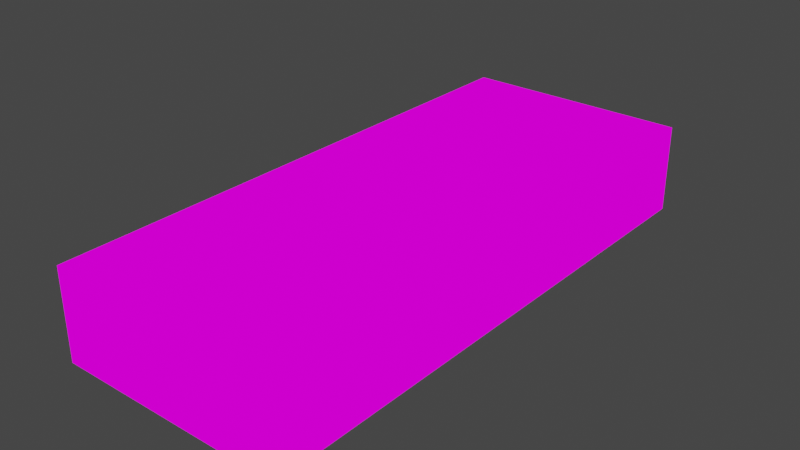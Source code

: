 # Source: RfcBigTable2.blend  (saved by Blender 2.82.7; exported with 4.5.12 LTS)
import bpy
from mathutils import Matrix  # noqa: F401  (used for matrix-valued properties, if any)

bpy.ops.wm.read_factory_settings(use_empty=True)
scene = bpy.context.scene
scene.name = 'Scene'

# ---- collections
col_collection = bpy.data.collections.new('Collection'); scene.collection.children.link(col_collection)

# ---- images (referenced by path relative to the original .blend; pixels are not part of the script)
import os
ASSET_DIR = os.environ.get("B2B_ASSET_DIR", "")  # directory of the original .blend (textures are referenced by path, not embedded)
HERE = os.path.dirname(os.path.abspath(__file__))  # packed textures are extracted next to this script under _unpacked/

def load_image(name, relpath, width, height, colorspace="sRGB"):
    """Load a texture the original file referenced (path relative to the .blend, or extracted next to this script)."""
    p = next((c for c in (os.path.join(HERE, relpath), os.path.join(ASSET_DIR, relpath)) if relpath and os.path.exists(c)), "")
    if p:
        img = bpy.data.images.load(p, check_existing=True)
        img.name = name
    else:  # same state as the original file: an image datablock whose file is absent (Cycles renders it pink)
        img = bpy.data.images.new(name, width, height)
        img.source = "FILE"
        img.filepath = "//" + (relpath or name)
    img.colorspace_settings.name = colorspace
    return img
img_bigtablerfcamp_png = load_image('BigTableRFCamp.png', 'BigTableRFCamp.png', 1024, 1024, 'sRGB')

# ---- materials (node trees are filled in below, after node groups)
mat_bigtablerfcamp = bpy.data.materials.new('BigTableRFCamp')
mat_bigtablerfcamp.alpha_threshold = 0.0
mat_bigtablerfcamp.use_transparent_shadow = False
mat_bigtablerfcamp.line_color = (0.0, 0.0, 0.0, 1.0)

# ---- material node trees
mat_bigtablerfcamp.use_nodes = True; mat_bigtablerfcamp.node_tree.nodes.clear()
_N = mat_bigtablerfcamp.node_tree.nodes; _L = mat_bigtablerfcamp.node_tree.links
n0 = _N.new('ShaderNodeOutputMaterial'); n0.name = 'Material Output'; n0.location = (400, 0)
n1 = _N.new('ShaderNodeLightPath'); n1.name = 'Light Path'; n1.location = (0, 250)
n2 = _N.new('ShaderNodeBsdfTransparent'); n2.name = 'Transparent BSDF'; n2.location = (-200, -100)
n3 = _N.new('ShaderNodeEmission'); n3.name = 'Emission'; n3.location = (-200, -200)
n4 = _N.new('ShaderNodeMixShader'); n4.name = 'Mix Shader'; n4.location = (200, 0)
n5 = _N.new('ShaderNodeMixShader'); n5.name = 'Mix Shader.001'; n5.location = (0, -100)
n6 = _N.new('ShaderNodeTexImage'); n6.name = 'Image Texture'; n6.location = (-500, 100)
n6.image = img_bigtablerfcamp_png
n6.interpolation = 'Closest'
_L.new(n6.outputs[0], n3.inputs[0])
_L.new(n6.outputs[1], n5.inputs[0])
_L.new(n2.outputs[0], n5.inputs[1])
_L.new(n2.outputs[0], n4.inputs[1])
_L.new(n3.outputs[0], n5.inputs[2])
_L.new(n5.outputs[0], n4.inputs[2])
_L.new(n1.outputs[0], n4.inputs[0])
_L.new(n4.outputs[0], n0.inputs[0])
n0.is_active_output = True

# ---- world
world_world = bpy.data.worlds.new('World'); scene.world = world_world
world_world.use_nodes = True; world_world.node_tree.nodes.clear()
_N = world_world.node_tree.nodes; _L = world_world.node_tree.links
n0 = _N.new('ShaderNodeOutputWorld'); n0.name = 'World Output'; n0.location = (300, 300)
n1 = _N.new('ShaderNodeBackground'); n1.name = 'Background'; n1.location = (10, 300)
n1.inputs[0].default_value = (0.05088, 0.05088, 0.05088, 1.0)
_L.new(n1.outputs[0], n0.inputs[0])
n0.is_active_output = True
world_world.color = (0.05088, 0.05088, 0.05088)
world_world.use_sun_shadow = False
world_world.sun_shadow_jitter_overblur = 0.0

# ---- meshes
me_cube = bpy.data.meshes.new('Cube')
me_cube.from_pydata([(0.3375, -1.631, 0.6019), (0.6751, -1.631, 0.6019), (-0.3375, -1.631, 0.6019), (-0.6751, -1.631, 0.6019), (0.6751, -1.631, 0.0764), (-0.6751, -0.8155, 0.6019), (-0.6751, -0.4077, 0.6019), (-0.6751, -1.223, 0.6019), (-0.6751, 0.4077, 0.6019), (-0.6751, 0.8155, 0.6019), (-0.6751, 1.223, 0.6019), (-0.6751, 1.437e-09, 0.6019), (-0.6751, 0.8155, 0.0764), (-0.6751, 1.631, 0.6019), (-0.6751, 1.223, 0.0764), (0.6751, 1.631, 0.6019), (0.3375, 1.631, 0.6019), (-0.6751, -0.8155, 0.0764), (0.6751, 1.223, 0.6019), (-0.3375, 1.631, 0.0764), (0.6751, 1.631, 0.0764), (0.6751, 1.437e-09, 0.6019), (0.6751, 0.4077, 0.6019), (0.6751, 0.8155, 0.6019), (-0.3375, -1.631, 0.0764), (0.3375, -1.631, 0.0764), (-0.6751, -1.631, 0.0764), (0.6751, -0.8155, 0.6019), (0.6751, 1.437e-09, 0.0764), (-0.3375, -0.8155, 0.6019), (-0.3375, -1.223, 0.6019), (0.0, -0.4077, 0.6019), (0.6751, -1.223, 0.6019), (-0.3375, -0.4077, 0.6019), (0.6751, -0.8155, 0.0764), (0.0, 1.437e-09, 0.6019), (0.3375, 1.437e-09, 0.6019), (0.0, -0.8155, 0.6019), (0.0, -1.631, 0.6019), (0.3375, -1.223, 0.6019), (0.0, -1.631, 0.0764), (0.6751, -0.4077, 0.6019), (0.0, 1.631, 0.0764), (0.3375, -0.8155, 0.6019), (0.6751, 0.8155, 0.0764), (0.6751, 0.4077, 0.0764), (0.6751, -1.223, 0.0764), (0.6751, 1.223, 0.0764), (0.3375, -0.4077, 0.6019), (0.6751, -0.4077, 0.0764), (0.3375, 0.8155, 0.6019), (0.3375, 1.631, 0.0764), (0.3375, 1.223, 0.6019), (0.0, 1.223, 0.6019), (0.0, -1.223, 0.6019), (0.0, 1.631, 0.6019), (0.3375, 0.4077, 0.6019), (0.0, 0.4077, 0.6019), (0.0, 0.8155, 0.6019), (-0.6751, -1.223, 0.0764), (-0.3375, 1.437e-09, 0.6019), (-0.3375, 0.8155, 0.6019), (-0.3375, 0.4077, 0.6019), (-0.6751, 0.4077, 0.0764), (-0.3375, 1.631, 0.6019), (-0.3375, 1.223, 0.6019), (-0.6751, -0.4077, 0.0764), (-0.6751, 1.437e-09, 0.0764), (-0.6751, 1.631, 0.0764), (-0.1909, 0.4642, 0.65), (-0.124, 0.2431, 0.65), (-0.3946, 0.5732, 0.65), (-0.6156, 0.5062, 0.65), (-0.7246, 0.3026, 0.65), (-0.4243, 0.2729, 0.6185), (-0.6577, 0.08152, 0.65), (-0.4392, 0.1227, 0.6185), (-0.6911, 0.192, 0.65), (-0.2927, 0.5187, 0.65), (-0.2741, 0.258, 0.6185), (-0.1575, 0.3537, 0.65), (-0.6701, 0.4044, 0.65), (-0.4094, 0.423, 0.6185), (-0.2834, 0.3883, 0.6185), (-0.5051, 0.5397, 0.65), (-0.5558, 0.02703, 0.65), (-0.5744, 0.2877, 0.6185), (-0.5651, 0.1574, 0.6185), (-0.5398, 0.4137, 0.6185), (-0.4369, 0.2774, 0.6555), (-0.4487, 0.159, 0.6267), (-0.4878, 0.2571, 0.6267), (-0.3979, 0.1793, 0.6555), (-0.4588, 0.2118, 0.6074), (-0.386, 0.2408, 0.6274), (-0.5361, 0.2196, 0.6555), (-0.5228, 0.1864, 0.6555), (-0.5213, 0.2142, 0.6331), (-0.5026, 0.1672, 0.6331), (-0.5096, 0.1531, 0.6555), (-0.5074, 0.1925, 0.6239), (-0.3857, 0.4214, 0.6529), (-0.4461, 0.314, 0.6232), (-0.4424, 0.4233, 0.6232), (-0.3894, 0.3121, 0.6529), (-0.6297, 0.1823, 0.6788), (-0.4337, 0.3683, 0.6031), (-0.3526, 0.3656, 0.6239), (-0.4938, 0.3441, 0.6298), (-0.5063, 0.3337, 0.653), (-0.4879, 0.3701, 0.6202), (-0.7024, 0.2332, 0.573), (-0.5439, 0.4595, 0.573), (-0.6232, 0.3464, 0.573), (-0.4712, 0.4086, 0.6788), (-0.5504, 0.2954, 0.6788), (-0.2217, 1.568, 0.6183), (-0.394, 1.264, 0.6183), (-0.1718, 1.326, 0.6183), (-0.1963, 1.217, 0.6183), (-0.345, 1.482, 0.6183), (-0.3695, 1.373, 0.6183), (-0.1228, 1.544, 0.6183), (-0.1473, 1.435, 0.6183), (-0.3205, 1.592, 0.6183), (-0.2951, 1.24, 0.6183), (-0.2462, 1.459, 0.6183), (-0.2707, 1.35, 0.6183), (-0.1596, 1.381, 0.6183), (-0.3572, 1.428, 0.6183), (-0.2584, 1.404, 0.6183), (-0.1657, 1.353, 0.6183), (-0.3634, 1.401, 0.6183), (-0.2645, 1.377, 0.6183), (-0.3511, 1.455, 0.6183), (-0.2523, 1.431, 0.6183), (-0.1535, 1.408, 0.6183)], [], [(25, 4, 1, 0), (40, 25, 0, 38), (24, 40, 38, 2), (26, 24, 2, 3), (59, 26, 3, 7), (17, 59, 7, 5), (66, 17, 5, 6), (67, 66, 6, 11), (63, 67, 11, 8), (12, 63, 8, 9), (14, 12, 9, 10), (68, 14, 10, 13), (19, 68, 13, 64), (42, 19, 64, 55), (51, 42, 55, 16), (20, 51, 16, 15), (46, 34, 27, 32), (4, 46, 32, 1), (47, 20, 15, 18), (44, 47, 18, 23), (45, 44, 23, 22), (28, 45, 22, 21), (49, 28, 21, 41), (34, 49, 41, 27), (33, 60, 11, 6), (29, 33, 6, 5), (30, 29, 5, 7), (2, 30, 7, 3), (31, 35, 60, 33), (37, 31, 33, 29), (54, 37, 29, 30), (38, 54, 30, 2), (48, 36, 35, 31), (43, 48, 31, 37), (39, 43, 37, 54), (0, 39, 54, 38), (41, 21, 36, 48), (27, 41, 48, 43), (32, 27, 43, 39), (1, 32, 39, 0), (56, 36, 21, 22), (50, 56, 22, 23), (52, 50, 23, 18), (16, 52, 18, 15), (57, 35, 36, 56), (58, 57, 56, 50), (53, 58, 50, 52), (55, 53, 52, 16), (62, 60, 35, 57), (61, 62, 57, 58), (65, 61, 58, 53), (64, 65, 53, 55), (8, 11, 60, 62), (9, 8, 62, 61), (10, 9, 61, 65), (13, 10, 65, 64)])
_uv = me_cube.uv_layers.new(name='UVMap')
_uv.uv.foreach_set('vector', [0.3123, 0.0003472, 0.2502, 0.0003472, 0.2502, 0.1108, 0.3123, 0.1108, 0.3127, 0.0003472, 0.3748, 0.0003472, 0.3748, 0.1108, 0.3127, 0.1108, 0.3752, 0.0003472, 0.4373, 0.0003472, 0.4373, 0.1108, 0.3752, 0.1108, 0.2502, 0.0003472, 0.3123, 0.0003472, 0.3123, 0.1108, 0.2502, 0.1108, 0.3123, 0.0003472, 0.2502, 0.0003472, 0.2502, 0.1108, 0.3123, 0.1108, 0.3127, 0.0003472, 0.3748, 0.0003472, 0.3748, 0.1108, 0.3127, 0.1108, 0.3752, 0.0003472, 0.4373, 0.0003472, 0.4373, 0.1108, 0.3752, 0.1108, 0.3127, 0.0003472, 0.3748, 0.0003472, 0.3748, 0.1108, 0.3127, 0.1108, 0.3752, 0.0003472, 0.4373, 0.0003472, 0.4373, 0.1108, 0.3752, 0.1108, 0.3127, 0.0003472, 0.3748, 0.0003472, 0.3748, 0.1108, 0.3127, 0.1108, 0.3752, 0.0003472, 0.4373, 0.0003472, 0.4373, 0.1108, 0.3752, 0.1108, 0.2502, 0.0003472, 0.3123, 0.0003472, 0.3123, 0.1108, 0.2502, 0.1108, 0.3123, 0.0003472, 0.2502, 0.0003472, 0.2502, 0.1108, 0.3123, 0.1108, 0.3127, 0.0003472, 0.3748, 0.0003472, 0.3748, 0.1108, 0.3127, 0.1108, 0.3752, 0.0003472, 0.4373, 0.0003472, 0.4373, 0.1108, 0.3752, 0.1108, 0.2502, 0.0003472, 0.3123, 0.0003472, 0.3123, 0.1108, 0.2502, 0.1108, 0.3752, 0.0003472, 0.4373, 0.0003472, 0.4373, 0.1108, 0.3752, 0.1108, 0.2502, 0.0003472, 0.3123, 0.0003472, 0.3123, 0.1108, 0.2502, 0.1108, 0.3123, 0.0003472, 0.2502, 0.0003472, 0.2502, 0.1108, 0.3123, 0.1108, 0.3127, 0.0003472, 0.3748, 0.0003472, 0.3748, 0.1108, 0.3127, 0.1108, 0.3752, 0.0003472, 0.4373, 0.0003472, 0.4373, 0.1108, 0.3752, 0.1108, 0.3127, 0.0003472, 0.3748, 0.0003472, 0.3748, 0.1108, 0.3127, 0.1108, 0.3752, 0.0003472, 0.4373, 0.0003472, 0.4373, 0.1108, 0.3752, 0.1108, 0.3127, 0.0003472, 0.3748, 0.0003472, 0.3748, 0.1108, 0.3127, 0.1108, 0.4377, 0.4448, 0.4998, 0.4448, 0.4998, 0.5552, 0.4377, 0.5552, 0.3752, 0.4448, 0.4373, 0.4448, 0.4373, 0.5552, 0.3752, 0.5552, 0.3127, 0.4448, 0.3748, 0.4448, 0.3748, 0.5552, 0.3127, 0.5552, 0.2502, 0.4448, 0.3123, 0.4448, 0.3123, 0.5552, 0.2502, 0.5552, 0.4377, 0.3337, 0.4998, 0.3337, 0.4998, 0.4441, 0.4377, 0.4441, 0.3752, 0.3337, 0.4373, 0.3337, 0.4373, 0.4441, 0.3752, 0.4441, 0.3127, 0.3337, 0.3748, 0.3337, 0.3748, 0.4441, 0.3127, 0.4441, 0.2502, 0.3337, 0.3123, 0.3337, 0.3123, 0.4441, 0.2502, 0.4441, 0.4377, 0.2226, 0.4998, 0.2226, 0.4998, 0.333, 0.4377, 0.333, 0.3752, 0.2226, 0.4373, 0.2226, 0.4373, 0.333, 0.3752, 0.333, 0.3127, 0.2226, 0.3748, 0.2226, 0.3748, 0.333, 0.3127, 0.333, 0.2502, 0.2226, 0.3123, 0.2226, 0.3123, 0.333, 0.2502, 0.333, 0.4377, 0.1115, 0.4998, 0.1115, 0.4998, 0.2219, 0.4377, 0.2219, 0.3752, 0.1115, 0.4373, 0.1115, 0.4373, 0.2219, 0.3752, 0.2219, 0.3127, 0.1115, 0.3748, 0.1115, 0.3748, 0.2219, 0.3127, 0.2219, 0.2502, 0.1115, 0.3123, 0.1115, 0.3123, 0.2219, 0.2502, 0.2219, 0.4377, 0.4448, 0.4998, 0.4448, 0.4998, 0.5552, 0.4377, 0.5552, 0.3752, 0.4448, 0.4373, 0.4448, 0.4373, 0.5552, 0.3752, 0.5552, 0.3127, 0.4448, 0.3748, 0.4448, 0.3748, 0.5552, 0.3127, 0.5552, 0.2502, 0.4448, 0.3123, 0.4448, 0.3123, 0.5552, 0.2502, 0.5552, 0.4377, 0.3337, 0.4998, 0.3337, 0.4998, 0.4441, 0.4377, 0.4441, 0.3752, 0.3337, 0.4373, 0.3337, 0.4373, 0.4441, 0.3752, 0.4441, 0.3127, 0.3337, 0.3748, 0.3337, 0.3748, 0.4441, 0.3127, 0.4441, 0.2502, 0.3337, 0.3123, 0.3337, 0.3123, 0.4441, 0.2502, 0.4441, 0.4377, 0.2226, 0.4998, 0.2226, 0.4998, 0.333, 0.4377, 0.333, 0.3752, 0.2226, 0.4373, 0.2226, 0.4373, 0.333, 0.3752, 0.333, 0.3127, 0.2226, 0.3748, 0.2226, 0.3748, 0.333, 0.3127, 0.333, 0.2502, 0.2226, 0.3123, 0.2226, 0.3123, 0.333, 0.2502, 0.333, 0.4377, 0.1115, 0.4998, 0.1115, 0.4998, 0.2219, 0.4377, 0.2219, 0.3752, 0.1115, 0.4373, 0.1115, 0.4373, 0.2219, 0.3752, 0.2219, 0.3127, 0.1115, 0.3748, 0.1115, 0.3748, 0.2219, 0.3127, 0.2219, 0.2502, 0.1115, 0.3123, 0.1115, 0.3123, 0.2219, 0.2502, 0.2219])
me_cube.materials.append(mat_bigtablerfcamp)
me_cube.use_remesh_preserve_volume = False
me_cube.use_remesh_preserve_attributes = False
me_cube.use_mirror_vertex_groups = False
me_cube.update()

# ---- objects
ob_cube = bpy.data.objects.new('Cube', me_cube)

# ---- transforms, parenting, visibility, modifiers, constraints
ob_cube.location = (0.0, 0.0, 0.0)
ob_cube.lock_rotations_4d = False
ob_cube.empty_display_type = 'ARROWS'
ob_cube.lineart.crease_threshold = 0.0

# ---- collection membership
col_collection.objects.link(ob_cube)

# ---- scene / render settings (as saved in the file)
scene.frame_start = 1; scene.frame_end = 250; scene.frame_set(1)
scene.render.engine = 'BLENDER_EEVEE_NEXT'
scene.cycles.use_denoising = False
scene.cycles.samples = 128
scene.cycles.sampling_pattern = 'TABULATED_SOBOL'
scene.cycles.use_adaptive_sampling = False
scene.cycles.use_light_tree = False
scene.view_settings.view_transform = 'Filmic'
bpy.context.view_layer.update()

# ---- added for rendering (the .blend has no active camera): camera
cam_auto = bpy.data.cameras.new('AutoCamera')
cam_auto.lens = 50.0
cam_auto.sensor_width = 36.0
cam_auto.clip_end = 1000.0
ob_auto_camera = bpy.data.objects.new('AutoCamera', cam_auto)
scene.collection.objects.link(ob_auto_camera)
ob_auto_camera.location = (3.30622, -3.99719, 3.04239)
ob_auto_camera.rotation_euler = (1.09748, -7.21219e-08, 0.694738)
scene.camera = ob_auto_camera
bpy.context.view_layer.update()
